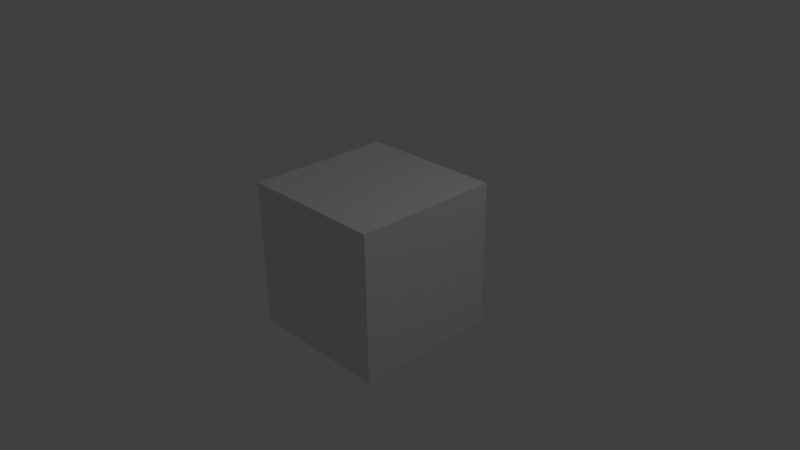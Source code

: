 # Source: texture-export-demo.blend  (saved by Blender 2.76.0; exported with 4.5.12 LTS)
import bpy
from mathutils import Matrix  # noqa: F401  (used for matrix-valued properties, if any)

bpy.ops.wm.read_factory_settings(use_empty=True)
scene = bpy.context.scene
scene.name = 'Scene'

# ---- collections
col_collection_1 = bpy.data.collections.new('Collection 1'); scene.collection.children.link(col_collection_1)

# ---- materials (node trees are filled in below, after node groups)
mat_stone = bpy.data.materials.new('Stone')
mat_stone.alpha_threshold = 0.0
mat_stone.use_transparent_shadow = False
mat_stone.roughness = 0.5
mat_stone.line_color = (0.0, 0.0, 0.0, 1.0)

# ---- material node trees

# ---- world
world_world = bpy.data.worlds.new('World'); scene.world = world_world
world_world.color = (0.05088, 0.05088, 0.05088)
world_world.use_sun_shadow = False
world_world.sun_shadow_jitter_overblur = 0.0
world_world.cycles.sampling_method = 'MANUAL'
world_world.cycles.sample_map_resolution = 256

# ---- cameras
cam_camera = bpy.data.cameras.new('Camera')
cam_camera.clip_end = 100.0
cam_camera.lens = 35.0
cam_camera.sensor_width = 32.0
cam_camera.sensor_height = 18.0
cam_camera.ortho_scale = 7.314
cam_camera.dof.focus_distance = 0.0
cam_camera.dof.aperture_fstop = 128.0

# ---- lights
light_lamp = bpy.data.lights.new('Lamp', 'POINT')
light_lamp.transmission_factor = 0.0
light_lamp.cutoff_distance = 30.0
light_lamp.energy = 100.0
light_lamp.shadow_buffer_clip_start = 1.001
light_lamp.shadow_soft_size = 0.1
light_lamp.shadow_maximum_resolution = 0.006
light_lamp.use_absolute_resolution = True
light_lamp.cycles.use_multiple_importance_sampling = False

# ---- meshes
me_cube = bpy.data.meshes.new('Cube')
me_cube.from_pydata([(1.0, 1.0, -1.0), (1.0, -1.0, -1.0), (-1.0, -1.0, -1.0), (-1.0, 1.0, -1.0), (1.0, 1.0, 1.0), (1.0, -1.0, 1.0), (-1.0, -1.0, 1.0), (-1.0, 1.0, 1.0)], [], [(0, 1, 2, 3), (4, 7, 6, 5), (0, 4, 5, 1), (1, 5, 6, 2), (2, 6, 7, 3), (4, 0, 3, 7)])
_uv = me_cube.uv_layers.new(name='UVMap')
_uv.uv.foreach_set('vector', [0.6667, 0.8097, 0.3335, 0.8097, 0.3335, 0.4765, 0.6667, 0.4765, 0.6667, 0.4762, 0.3335, 0.4762, 0.3335, 0.143, 0.6667, 0.143, 1.0, 0.4762, 0.6667, 0.4762, 0.6667, 0.143, 1.0, 0.143, 0.3335, 0.8097, 0.0002311, 0.8097, 0.000231, 0.4765, 0.3335, 0.4765, 0.000231, 0.143, 0.3335, 0.143, 0.3335, 0.4762, 0.0002311, 0.4762, 1.0, 0.8097, 0.6667, 0.8097, 0.6667, 0.4765, 1.0, 0.4765])
me_cube.materials.append(mat_stone)
me_cube.use_remesh_preserve_volume = False
me_cube.use_remesh_preserve_attributes = False
me_cube.use_mirror_vertex_groups = False
me_cube.update()

# ---- objects
ob_cube = bpy.data.objects.new('Cube', me_cube)
ob_lamp = bpy.data.objects.new('Lamp', light_lamp)
ob_camera = bpy.data.objects.new('Camera', cam_camera)

# ---- transforms, parenting, visibility, modifiers, constraints
ob_cube.location = (0.0, 0.0, 0.0)
ob_cube.lock_rotations_4d = False
ob_cube.empty_display_type = 'ARROWS'
ob_cube.lineart.crease_threshold = 0.0
ob_lamp.location = (4.076, 1.005, 5.904)
ob_lamp.rotation_euler = (0.6503, 0.05522, 1.866)
ob_lamp.lock_rotations_4d = False
ob_lamp.empty_display_type = 'ARROWS'
ob_lamp.color = (0.0, 0.0, 0.0, 0.0)
ob_lamp.lineart.crease_threshold = 0.0
ob_camera.location = (7.481, -6.508, 5.344)
ob_camera.rotation_euler = (1.109, 0.01082, 0.8149)
ob_camera.lock_rotations_4d = False
ob_camera.empty_display_type = 'ARROWS'
ob_camera.color = (0.0, 0.0, 0.0, 0.0)
ob_camera.display_type = 'WIRE'
ob_camera.lineart.crease_threshold = 0.0

# ---- collection membership
col_collection_1.objects.link(ob_cube)
col_collection_1.objects.link(ob_lamp)
col_collection_1.objects.link(ob_camera)

# ---- scene / render settings (as saved in the file)
scene.camera = ob_camera
scene.frame_start = 1; scene.frame_end = 250; scene.frame_set(1)
scene.render.engine = 'BLENDER_EEVEE_NEXT'
scene.render.resolution_percentage = 50
scene.render.dither_intensity = 0.0
scene.cycles.use_denoising = False
scene.cycles.samples = 10
scene.cycles.sampling_pattern = 'TABULATED_SOBOL'
scene.cycles.light_sampling_threshold = 0.0
scene.cycles.use_adaptive_sampling = False
scene.cycles.use_light_tree = False
scene.cycles.blur_glossy = 0.0
scene.cycles.pixel_filter_type = 'GAUSSIAN'
scene.cycles.sample_clamp_indirect = 0.0
scene.view_settings.view_transform = 'Standard'
bpy.context.view_layer.update()
